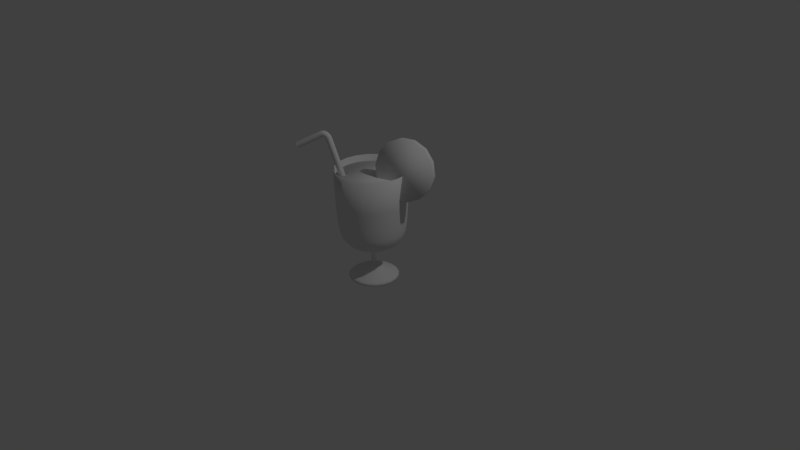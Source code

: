 # Source: J-Juice.blend  (saved by Blender 2.73.0; exported with 4.5.12 LTS)
import bpy
from mathutils import Matrix  # noqa: F401  (used for matrix-valued properties, if any)

bpy.ops.wm.read_factory_settings(use_empty=True)
scene = bpy.context.scene
scene.name = 'Scene'

# ---- collections
col_collection_1 = bpy.data.collections.new('Collection 1'); scene.collection.children.link(col_collection_1)

# ---- world
world_world = bpy.data.worlds.new('World'); scene.world = world_world
world_world.color = (0.05088, 0.05088, 0.05088)
world_world.use_sun_shadow = False
world_world.sun_shadow_jitter_overblur = 0.0
world_world.cycles.sampling_method = 'MANUAL'
world_world.cycles.sample_map_resolution = 256

# ---- cameras
cam_camera = bpy.data.cameras.new('Camera')
cam_camera.clip_end = 100.0
cam_camera.lens = 35.0
cam_camera.sensor_width = 32.0
cam_camera.sensor_height = 18.0
cam_camera.ortho_scale = 7.314
cam_camera.dof.focus_distance = 0.0
cam_camera.dof.aperture_fstop = 128.0
cam_camera_001 = bpy.data.cameras.new('Camera.001')
cam_camera_001.clip_end = 100.0
cam_camera_001.lens = 35.0
cam_camera_001.sensor_width = 32.0
cam_camera_001.sensor_height = 18.0
cam_camera_001.ortho_scale = 7.314
cam_camera_001.dof.focus_distance = 0.0
cam_camera_001.dof.aperture_fstop = 128.0

# ---- lights
light_lamp = bpy.data.lights.new('Lamp', 'POINT')
light_lamp.transmission_factor = 0.0
light_lamp.cutoff_distance = 30.0
light_lamp.energy = 100.0
light_lamp.shadow_buffer_clip_start = 1.001
light_lamp.shadow_soft_size = 0.1
light_lamp.shadow_maximum_resolution = 0.006
light_lamp.use_absolute_resolution = True
light_lamp.cycles.use_multiple_importance_sampling = False
light_lamp_001 = bpy.data.lights.new('Lamp.001', 'POINT')
light_lamp_001.transmission_factor = 0.0
light_lamp_001.cutoff_distance = 30.0
light_lamp_001.energy = 100.0
light_lamp_001.shadow_buffer_clip_start = 1.001
light_lamp_001.shadow_soft_size = 0.1
light_lamp_001.shadow_maximum_resolution = 0.006
light_lamp_001.use_absolute_resolution = True
light_lamp_001.cycles.use_multiple_importance_sampling = False

# ---- meshes
me_003 = bpy.data.meshes.new('円柱.003')
me_003.from_pydata([(-0.1396, 0.04257, -0.8636), (-0.3217, 0.03729, 0.2009), (-0.1138, 0.03471, -0.8592), (-0.2958, 0.02943, 0.2053), (-0.09895, 0.01184, -0.8568), (-0.281, 0.006561, 0.2077), (-0.1021, -0.01533, -0.8575), (-0.2841, -0.02061, 0.207), (-0.1217, -0.0341, -0.8609), (-0.3037, -0.03938, 0.2036), (-0.1486, -0.03567, -0.8655), (-0.3307, -0.04095, 0.199), (-0.1702, -0.01932, -0.8692), (-0.3523, -0.0246, 0.1954), (-0.1765, 0.007308, -0.8701), (-0.3585, 0.002027, 0.1944), (-0.1644, 0.03175, -0.8679), (-0.3464, 0.02647, 0.1966), (-0.3305, 0.03729, 0.2185), (-0.3065, 0.02943, 0.229), (-0.2927, 0.006561, 0.2349), (-0.2956, -0.02061, 0.2335), (-0.3138, -0.03938, 0.2254), (-0.3388, -0.04095, 0.2145), (-0.359, -0.0246, 0.2058), (-0.3648, 0.002027, 0.2034), (-0.3536, 0.02647, 0.2084), (-0.344, 0.03729, 0.2334), (-0.325, 0.02943, 0.2514), (-0.314, 0.006561, 0.2617), (-0.3162, -0.02061, 0.2594), (-0.3306, -0.03938, 0.2456), (-0.3504, -0.04095, 0.2268), (-0.3664, -0.0246, 0.2118), (-0.3711, 0.002027, 0.2076), (-0.3622, 0.02647, 0.2161), (-0.3625, 0.03729, 0.2468), (-0.3505, 0.02943, 0.2701), (-0.3436, 0.006561, 0.2834), (-0.3449, -0.02061, 0.2805), (-0.3539, -0.03938, 0.2627), (-0.3664, -0.04095, 0.2384), (-0.3764, -0.0246, 0.219), (-0.3794, 0.002027, 0.2134), (-0.3739, 0.02647, 0.2244), (-0.3809, 0.03729, 0.2517), (-0.3772, 0.02943, 0.2777), (-0.375, 0.006561, 0.2925), (-0.3754, -0.02061, 0.2893), (-0.378, -0.03938, 0.2696), (-0.3818, -0.04095, 0.2425), (-0.3849, -0.0246, 0.2208), (-0.3858, 0.002027, 0.2146), (-0.3843, 0.02647, 0.2268), (-0.4094, 0.03729, 0.2465), (-0.4169, 0.02943, 0.2716), (-0.4211, 0.006561, 0.286), (-0.4201, -0.02061, 0.283), (-0.4142, -0.03938, 0.264), (-0.4063, -0.04095, 0.2378), (-0.4001, -0.0246, 0.2168), (-0.3984, 0.002027, 0.2107), (-0.402, 0.02647, 0.2224), (-0.7422, 0.03729, 0.1338), (-0.7497, 0.02943, 0.1589), (-0.7539, 0.006561, 0.1733), (-0.7529, -0.02061, 0.1703), (-0.7471, -0.03938, 0.1513), (-0.7392, -0.04095, 0.1251), (-0.7329, -0.0246, 0.1041), (-0.7312, 0.002027, 0.09803), (-0.7349, 0.02647, 0.1098)], [], [(0, 1, 3, 2), (2, 3, 5, 4), (4, 5, 7, 6), (6, 7, 9, 8), (8, 9, 11, 10), (10, 11, 13, 12), (12, 13, 15, 14), (1, 17, 26, 18), (16, 17, 1, 0), (14, 15, 17, 16), (0, 2, 4, 6, 8, 10, 12, 14, 16), (17, 15, 25, 26), (15, 13, 24, 25), (13, 11, 23, 24), (11, 9, 22, 23), (9, 7, 21, 22), (7, 5, 20, 21), (5, 3, 19, 20), (3, 1, 18, 19), (18, 26, 35, 27), (26, 25, 34, 35), (25, 24, 33, 34), (24, 23, 32, 33), (23, 22, 31, 32), (22, 21, 30, 31), (21, 20, 29, 30), (20, 19, 28, 29), (19, 18, 27, 28), (27, 35, 44, 36), (35, 34, 43, 44), (34, 33, 42, 43), (33, 32, 41, 42), (32, 31, 40, 41), (31, 30, 39, 40), (30, 29, 38, 39), (29, 28, 37, 38), (28, 27, 36, 37), (36, 44, 53, 45), (44, 43, 52, 53), (43, 42, 51, 52), (42, 41, 50, 51), (41, 40, 49, 50), (40, 39, 48, 49), (39, 38, 47, 48), (38, 37, 46, 47), (37, 36, 45, 46), (45, 53, 62, 54), (53, 52, 61, 62), (52, 51, 60, 61), (51, 50, 59, 60), (50, 49, 58, 59), (49, 48, 57, 58), (48, 47, 56, 57), (47, 46, 55, 56), (46, 45, 54, 55), (54, 62, 71, 63), (62, 61, 70, 71), (61, 60, 69, 70), (60, 59, 68, 69), (59, 58, 67, 68), (58, 57, 66, 67), (57, 56, 65, 66), (56, 55, 64, 65), (55, 54, 63, 64)])
me_003.polygons.foreach_set('use_smooth', [True] * 64)
me_003.use_remesh_preserve_volume = False
me_003.use_remesh_preserve_attributes = False
me_003.use_mirror_vertex_groups = False
me_003.update()
me_x = bpy.data.meshes.new('円')
me_x.from_pydata([(0.4768, -0.06692, 1.623), (0.3077, -0.06692, 1.585), (0.1721, -0.06692, 1.477), (0.0969, -0.06692, 1.32), (0.0969, -0.06692, 1.147), (0.1721, -0.06692, 0.9908), (0.3077, -0.06692, 0.8827), (0.4768, -0.06692, 0.8441), (0.6458, -0.06692, 0.8827), (0.7814, -0.06692, 0.9908), (0.8567, -0.06692, 1.147), (0.8567, -0.06692, 1.32), (0.7814, -0.06692, 1.477), (0.6458, -0.06692, 1.585), (0.4768, -0.1297, 1.623), (0.3077, -0.1297, 1.585), (0.1721, -0.1297, 1.477), (0.0969, -0.1297, 1.32), (0.0969, -0.1297, 1.147), (0.1721, -0.1297, 0.9908), (0.3077, -0.1297, 0.8827), (0.4768, -0.1297, 0.8441), (0.6458, -0.1297, 0.8827), (0.7814, -0.1297, 0.9908), (0.8567, -0.1297, 1.147), (0.8567, -0.1297, 1.32), (0.7814, -0.1297, 1.477), (0.6458, -0.1297, 1.585)], [], [(13, 0, 14, 27), (12, 13, 27, 26), (11, 12, 26, 25), (10, 11, 25, 24), (9, 10, 24, 23), (8, 9, 23, 22), (7, 8, 22, 21), (6, 7, 21, 20), (5, 6, 20, 19), (4, 5, 19, 18), (3, 4, 18, 17), (2, 3, 17, 16), (1, 2, 16, 15), (0, 1, 15, 14), (15, 16, 17, 18, 19, 20, 21, 22, 23, 24, 25, 26, 27, 14), (1, 0, 13, 12, 11, 10, 9, 8, 7, 6, 5, 4, 3, 2)])
me_x.polygons.foreach_set('use_smooth', [True] * 16)
_uv = me_x.uv_layers.new(name='UVマップ')
_uv.uv.foreach_set('vector', [0.652, 0.4286, 0.652, 0.5, 0.6262, 0.5, 0.6262, 0.4286, 0.652, 0.3572, 0.652, 0.4286, 0.6262, 0.4286, 0.6262, 0.3572, 0.652, 0.2857, 0.652, 0.3572, 0.6262, 0.3572, 0.6262, 0.2857, 0.652, 0.2143, 0.652, 0.2857, 0.6262, 0.2857, 0.6262, 0.2143, 0.652, 0.1429, 0.652, 0.2143, 0.6262, 0.2143, 0.6262, 0.1429, 0.652, 0.0715, 0.652, 0.1429, 0.6262, 0.1429, 0.6262, 0.0715, 0.652, 7.945e-05, 0.652, 0.0715, 0.6262, 0.0715, 0.6262, 7.945e-05, 0.652, 0.9285, 0.652, 0.9999, 0.6262, 0.9999, 0.6262, 0.9285, 0.652, 0.8571, 0.652, 0.9285, 0.6262, 0.9285, 0.6262, 0.8571, 0.652, 0.7857, 0.652, 0.8571, 0.6262, 0.8571, 0.6262, 0.7857, 0.652, 0.7143, 0.652, 0.7857, 0.6262, 0.7857, 0.6262, 0.7143, 0.652, 0.6428, 0.652, 0.7143, 0.6262, 0.7143, 0.6262, 0.6428, 0.652, 0.5714, 0.652, 0.6428, 0.6262, 0.6428, 0.6262, 0.5714, 0.652, 0.5, 0.652, 0.5714, 0.6262, 0.5714, 0.6262, 0.5, 0.0869, 0.3051, 0.03107, 0.2606, 7.952e-05, 0.1963, 7.945e-05, 0.1248, 0.03107, 0.0605, 0.0869, 0.01597, 0.1565, 7.945e-05, 0.2262, 0.01597, 0.282, 0.0605, 0.313, 0.1248, 0.313, 0.1963, 0.282, 0.2606, 0.2262, 0.3051, 0.1565, 0.321, 0.5392, 0.3051, 0.4696, 0.321, 0.4, 0.3051, 0.3441, 0.2606, 0.3131, 0.1963, 0.3131, 0.1248, 0.3441, 0.0605, 0.4, 0.01597, 0.4696, 7.945e-05, 0.5392, 0.01597, 0.5951, 0.0605, 0.626, 0.1248, 0.626, 0.1963, 0.5951, 0.2606])
me_x.use_remesh_preserve_volume = False
me_x.use_remesh_preserve_attributes = False
me_x.use_mirror_vertex_groups = False
me_x.update()
me_001 = bpy.data.meshes.new('円柱.001')
me_001.from_pydata([(0.0, 1.0, -1.0), (-3.727e-09, 1.07, -0.8989), (0.309, 0.9511, -1.0), (0.3306, 1.018, -0.8989), (0.5878, 0.809, -1.0), (0.6289, 0.8655, -0.8989), (0.809, 0.5878, -1.0), (0.8655, 0.6289, -0.8989), (0.9511, 0.309, -1.0), (1.018, 0.3306, -0.8989), (1.0, -4.371e-08, -1.0), (1.07, -6.732e-08, -0.8989), (0.9511, -0.309, -1.0), (1.018, -0.3306, -0.8989), (0.809, -0.5878, -1.0), (0.8655, -0.6289, -0.8989), (0.5878, -0.809, -1.0), (0.6289, -0.8655, -0.8989), (0.309, -0.9511, -1.0), (0.3306, -1.018, -0.8989), (-3.258e-07, -1.0, -1.0), (-3.523e-07, -1.07, -0.8989), (-0.309, -0.9511, -1.0), (-0.3306, -1.018, -0.8989), (-0.5878, -0.809, -1.0), (-0.6289, -0.8655, -0.8989), (-0.809, -0.5878, -1.0), (-0.8655, -0.6289, -0.8989), (-0.9511, -0.309, -1.0), (-1.018, -0.3306, -0.8989), (-1.0, 9.656e-07, -1.0), (-1.07, 1.013e-06, -0.8989), (-0.9511, 0.309, -1.0), (-1.018, 0.3306, -0.8989), (-0.809, 0.5878, -1.0), (-0.8655, 0.6289, -0.8989), (-0.5878, 0.809, -1.0), (-0.6289, 0.8655, -0.8989), (-0.309, 0.9511, -1.0), (-0.3306, 1.018, -0.8989), (1.758e-09, 0.9724, -0.8293), (0.3005, 0.9248, -0.8293), (0.5716, 0.7867, -0.8293), (0.7867, 0.5716, -0.8293), (0.9248, 0.3005, -0.8293), (0.9724, -3.136e-08, -0.8293), (0.9248, -0.3005, -0.8293), (0.7867, -0.5716, -0.8293), (0.5716, -0.7867, -0.8293), (0.3005, -0.9248, -0.8293), (-3.151e-07, -0.9724, -0.8293), (-0.3005, -0.9248, -0.8293), (-0.5716, -0.7867, -0.8293), (-0.7867, -0.5716, -0.8293), (-0.9248, -0.3005, -0.8293), (-0.9724, 9.501e-07, -0.8293), (-0.9248, 0.3005, -0.8293), (-0.7867, 0.5716, -0.8293), (-0.5716, 0.7867, -0.8293), (-0.3005, 0.9248, -0.8293), (1.758e-08, 0.5329, -0.6404), (0.1647, 0.5069, -0.6404), (0.3133, 0.4312, -0.6404), (0.4312, 0.3133, -0.6404), (0.5069, 0.1647, -0.6404), (0.5329, 1.136e-07, -0.6404), (0.5069, -0.1647, -0.6404), (0.4312, -0.3133, -0.6404), (0.3133, -0.4312, -0.6404), (0.1647, -0.5069, -0.6404), (-1.561e-07, -0.5329, -0.6404), (-0.1647, -0.5069, -0.6404), (-0.3133, -0.4312, -0.6404), (-0.4312, -0.3133, -0.6404), (-0.5069, -0.1647, -0.6404), (-0.5329, 6.515e-07, -0.6404), (-0.5069, 0.1647, -0.6404), (-0.4312, 0.3133, -0.6404), (-0.3133, 0.4312, -0.6404), (-0.1647, 0.5069, -0.6404), (3.81e-08, 0.09352, -0.3819), (0.0289, 0.08895, -0.3819), (0.05497, 0.07566, -0.3819), (0.07566, 0.05497, -0.3819), (0.08895, 0.0289, -0.3819), (0.09352, 2.436e-07, -0.3819), (0.08895, -0.0289, -0.3819), (0.07566, -0.05497, -0.3819), (0.05497, -0.07566, -0.3819), (0.0289, -0.08895, -0.3819), (7.626e-09, -0.09352, -0.3819), (-0.0289, -0.08895, -0.3819), (-0.05497, -0.07566, -0.3819), (-0.07566, -0.05497, -0.3819), (-0.08895, -0.0289, -0.3819), (-0.09352, 3.379e-07, -0.3819), (-0.08895, 0.0289, -0.3819), (-0.07566, 0.05497, -0.3819), (-0.05497, 0.07566, -0.3819), (-0.0289, 0.08895, -0.3819), (3.81e-08, 0.09352, 0.03506), (0.0289, 0.08895, 0.03506), (0.05497, 0.07566, 0.03506), (0.07566, 0.05497, 0.03506), (0.08895, 0.0289, 0.03506), (0.09352, 2.436e-07, 0.03506), (0.08895, -0.0289, 0.03506), (0.07566, -0.05497, 0.03506), (0.05497, -0.07566, 0.03506), (0.0289, -0.08895, 0.03506), (7.626e-09, -0.09352, 0.03506), (-0.0289, -0.08895, 0.03506), (-0.05497, -0.07566, 0.03506), (-0.07566, -0.05497, 0.03506), (-0.08895, -0.0289, 0.03506), (-0.09352, 3.379e-07, 0.03506), (-0.08895, 0.0289, 0.03506), (-0.07566, 0.05497, 0.03506), (-0.05497, 0.07566, 0.03506), (-0.0289, 0.08895, 0.03506), (2.449e-08, 0.1948, 0.1426), (0.06021, 0.1853, 0.1426), (0.1145, 0.1576, 0.1426), (0.1576, 0.1145, 0.1426), (0.1853, 0.06021, 0.1426), (0.1948, 2.128e-07, 0.1426), (0.1853, -0.06021, 0.1426), (0.1576, -0.1145, 0.1426), (0.1145, -0.1576, 0.1426), (0.06021, -0.1853, 0.1426), (-3.9e-08, -0.1948, 0.1426), (-0.06021, -0.1853, 0.1426), (-0.1145, -0.1576, 0.1426), (-0.1576, -0.1145, 0.1426), (-0.1853, -0.06021, 0.1426), (-0.1948, 4.095e-07, 0.1426), (-0.1853, 0.06021, 0.1426), (-0.1576, 0.1145, 0.1426), (-0.1145, 0.1576, 0.1426), (-0.06021, 0.1853, 0.1426), (4.456e-09, 0.4368, 0.3219), (0.135, 0.4154, 0.3219), (0.2567, 0.3534, 0.3219), (0.3534, 0.2567, 0.3219), (0.4154, 0.135, 0.3219), (0.4368, 1.352e-07, 0.3219), (0.4154, -0.135, 0.3219), (0.3534, -0.2567, 0.3219), (0.2567, -0.3534, 0.3219), (0.135, -0.4154, 0.3219), (-1.379e-07, -0.4368, 0.3219), (-0.135, -0.4154, 0.3219), (-0.2567, -0.3534, 0.3219), (-0.3534, -0.2567, 0.3219), (-0.4154, -0.135, 0.3219), (-0.4368, 5.76e-07, 0.3219), (-0.4154, 0.135, 0.3219), (-0.3534, 0.2567, 0.3219), (-0.2567, 0.3534, 0.3219), (-0.135, 0.4154, 0.3219), (-4.699e-08, 1.037, 0.6447), (0.3206, 0.9866, 0.6447), (0.6098, 0.8393, 0.6447), (0.8393, 0.6098, 0.6447), (0.9866, 0.3206, 0.6447), (1.037, -6.328e-08, 0.6447), (0.9866, -0.3206, 0.6447), (0.8393, -0.6098, 0.6447), (0.6098, -0.8393, 0.6447), (0.3206, -0.9866, 0.6447), (-3.85e-07, -1.037, 0.6447), (-0.3206, -0.9866, 0.6447), (-0.6098, -0.8393, 0.6447), (-0.8393, -0.6098, 0.6447), (-0.9866, -0.3206, 0.6447), (-1.037, 9.838e-07, 0.6447), (-0.9866, 0.3206, 0.6447), (-0.8393, 0.6098, 0.6447), (-0.6098, 0.8393, 0.6447), (-0.3206, 0.9866, 0.6447), (-8.016e-08, 1.311, 0.9913), (0.405, 1.246, 0.9913), (0.7704, 1.06, 0.9913), (1.06, 0.7704, 0.9913), (1.246, 0.405, 0.9913), (1.311, -1.584e-07, 0.9913), (1.246, -0.405, 0.9913), (1.06, -0.7704, 0.9913), (0.7704, -1.06, 0.9913), (0.405, -1.246, 0.9913), (-5.072e-07, -1.311, 0.9913), (-0.405, -1.246, 0.9913), (-0.7704, -1.06, 0.9913), (-1.06, -0.7704, 0.9913), (-1.246, -0.405, 0.9913), (-1.311, 1.164e-06, 0.9913), (-1.246, 0.405, 0.9913), (-1.06, 0.7704, 0.9913), (-0.7704, 1.06, 0.9913), (-0.405, 1.246, 0.9913), (-8.896e-08, 1.387, 1.278), (0.4286, 1.319, 1.278), (0.8153, 1.122, 1.278), (1.122, 0.8153, 1.278), (1.319, 0.4286, 1.278), (1.387, -1.862e-07, 1.278), (1.319, -0.4286, 1.278), (1.122, -0.8153, 1.278), (0.8153, -1.122, 1.278), (0.4286, -1.319, 1.278), (-5.409e-07, -1.387, 1.278), (-0.4286, -1.319, 1.278), (-0.8153, -1.122, 1.278), (-1.122, -0.8153, 1.278), (-1.319, -0.4286, 1.278), (-1.387, 1.214e-06, 1.278), (-1.319, 0.4286, 1.278), (-1.122, 0.8153, 1.278), (-0.8153, 1.122, 1.278), (-0.4286, 1.319, 1.278), (-9.34e-08, 1.437, 1.696), (0.4441, 1.367, 1.696), (0.8447, 1.163, 1.696), (1.163, 0.8447, 1.696), (1.367, 0.4441, 1.696), (1.437, -2.048e-07, 1.696), (1.367, -0.4441, 1.696), (1.163, -0.8447, 1.696), (0.8447, -1.163, 1.696), (0.4441, -1.367, 1.696), (-5.616e-07, -1.437, 1.696), (-0.4441, -1.367, 1.696), (-0.8447, -1.163, 1.696), (-1.163, -0.8447, 1.696), (-1.367, -0.4441, 1.696), (-1.437, 1.246e-06, 1.696), (-1.367, 0.4441, 1.696), (-1.163, 0.8447, 1.696), (-0.8447, 1.163, 1.696), (-0.4441, 1.367, 1.696), (-9.851e-08, 1.488, 2.521), (0.46, 1.416, 2.521), (0.8749, 1.204, 2.521), (1.204, 0.8749, 2.521), (1.416, 0.46, 2.521), (1.488, -2.24e-07, 2.521), (1.416, -0.46, 2.521), (1.204, -0.8749, 2.521), (0.8749, -1.204, 2.521), (0.46, -1.416, 2.521), (-5.835e-07, -1.488, 2.521), (-0.46, -1.416, 2.521), (-0.8749, -1.204, 2.521), (-1.204, -0.8749, 2.521), (-1.416, -0.46, 2.521), (-1.488, 1.278e-06, 2.521), (-1.416, 0.46, 2.521), (-1.204, 0.8749, 2.521), (-0.8749, 1.204, 2.521), (-0.46, 1.416, 2.521), (-1.028e-07, 1.532, 3.896), (0.4733, 1.457, 3.896), (0.9002, 1.239, 3.896), (1.239, 0.9002, 3.896), (1.457, 0.4733, 3.896), (1.532, -2.398e-07, 3.896), (1.457, -0.4733, 3.896), (1.239, -0.9002, 3.896), (0.9002, -1.239, 3.896), (0.4733, -1.457, 3.896), (-6.019e-07, -1.532, 3.896), (-0.4733, -1.457, 3.896), (-0.9003, -1.239, 3.896), (-1.239, -0.9002, 3.896), (-1.457, -0.4733, 3.896), (-1.532, 1.306e-06, 3.896), (-1.457, 0.4733, 3.896), (-1.239, 0.9003, 3.896), (-0.9002, 1.239, 3.896), (-0.4733, 1.457, 3.896)], [], [(0, 1, 3, 2), (2, 3, 5, 4), (4, 5, 7, 6), (6, 7, 9, 8), (8, 9, 11, 10), (10, 11, 13, 12), (12, 13, 15, 14), (14, 15, 17, 16), (16, 17, 19, 18), (18, 19, 21, 20), (20, 21, 23, 22), (22, 23, 25, 24), (24, 25, 27, 26), (26, 27, 29, 28), (28, 29, 31, 30), (30, 31, 33, 32), (32, 33, 35, 34), (34, 35, 37, 36), (38, 39, 1, 0), (36, 37, 39, 38), (0, 2, 4, 6, 8, 10, 12, 14, 16, 18, 20, 22, 24, 26, 28, 30, 32, 34, 36, 38), (21, 19, 49, 50), (5, 3, 41, 42), (27, 25, 52, 53), (11, 9, 44, 45), (33, 31, 55, 56), (39, 37, 58, 59), (3, 1, 40, 41), (17, 15, 47, 48), (23, 21, 50, 51), (7, 5, 42, 43), (29, 27, 53, 54), (35, 33, 56, 57), (13, 11, 45, 46), (1, 39, 59, 40), (19, 17, 48, 49), (25, 23, 51, 52), (9, 7, 43, 44), (31, 29, 54, 55), (37, 35, 57, 58), (15, 13, 46, 47), (43, 42, 62, 63), (54, 53, 73, 74), (41, 40, 60, 61), (52, 51, 71, 72), (50, 49, 69, 70), (59, 58, 78, 79), (48, 47, 67, 68), (57, 56, 76, 77), (46, 45, 65, 66), (44, 43, 63, 64), (55, 54, 74, 75), (42, 41, 61, 62), (53, 52, 72, 73), (51, 50, 70, 71), (40, 59, 79, 60), (49, 48, 68, 69), (58, 57, 77, 78), (47, 46, 66, 67), (45, 44, 64, 65), (56, 55, 75, 76), (78, 77, 97, 98), (67, 66, 86, 87), (65, 64, 84, 85), (76, 75, 95, 96), (63, 62, 82, 83), (74, 73, 93, 94), (61, 60, 80, 81), (72, 71, 91, 92), (70, 69, 89, 90), (79, 78, 98, 99), (68, 67, 87, 88), (77, 76, 96, 97), (66, 65, 85, 86), (64, 63, 83, 84), (75, 74, 94, 95), (62, 61, 81, 82), (73, 72, 92, 93), (71, 70, 90, 91), (60, 79, 99, 80), (69, 68, 88, 89), (91, 90, 110, 111), (80, 99, 119, 100), (89, 88, 108, 109), (98, 97, 117, 118), (87, 86, 106, 107), (85, 84, 104, 105), (96, 95, 115, 116), (83, 82, 102, 103), (94, 93, 113, 114), (81, 80, 100, 101), (92, 91, 111, 112), (90, 89, 109, 110), (99, 98, 118, 119), (88, 87, 107, 108), (97, 96, 116, 117), (86, 85, 105, 106), (84, 83, 103, 104), (95, 94, 114, 115), (82, 81, 101, 102), (93, 92, 112, 113), (104, 103, 123, 124), (115, 114, 134, 135), (102, 101, 121, 122), (113, 112, 132, 133), (111, 110, 130, 131), (100, 119, 139, 120), (109, 108, 128, 129), (118, 117, 137, 138), (107, 106, 126, 127), (105, 104, 124, 125), (116, 115, 135, 136), (103, 102, 122, 123), (114, 113, 133, 134), (101, 100, 120, 121), (112, 111, 131, 132), (110, 109, 129, 130), (119, 118, 138, 139), (108, 107, 127, 128), (117, 116, 136, 137), (106, 105, 125, 126), (139, 138, 158, 159), (128, 127, 147, 148), (137, 136, 156, 157), (126, 125, 145, 146), (124, 123, 143, 144), (135, 134, 154, 155), (122, 121, 141, 142), (133, 132, 152, 153), (131, 130, 150, 151), (120, 139, 159, 140), (129, 128, 148, 149), (138, 137, 157, 158), (127, 126, 146, 147), (125, 124, 144, 145), (136, 135, 155, 156), (123, 122, 142, 143), (134, 133, 153, 154), (121, 120, 140, 141), (132, 131, 151, 152), (130, 129, 149, 150), (141, 140, 160, 161), (152, 151, 171, 172), (150, 149, 169, 170), (159, 158, 178, 179), (148, 147, 167, 168), (157, 156, 176, 177), (146, 145, 165, 166), (144, 143, 163, 164), (155, 154, 174, 175), (142, 141, 161, 162), (153, 152, 172, 173), (151, 150, 170, 171), (140, 159, 179, 160), (149, 148, 168, 169), (158, 157, 177, 178), (147, 146, 166, 167), (145, 144, 164, 165), (156, 155, 175, 176), (143, 142, 162, 163), (154, 153, 173, 174), (165, 164, 184, 185), (176, 175, 195, 196), (163, 162, 182, 183), (174, 173, 193, 194), (161, 160, 180, 181), (172, 171, 191, 192), (170, 169, 189, 190), (179, 178, 198, 199), (168, 167, 187, 188), (177, 176, 196, 197), (166, 165, 185, 186), (164, 163, 183, 184), (175, 174, 194, 195), (162, 161, 181, 182), (173, 172, 192, 193), (171, 170, 190, 191), (160, 179, 199, 180), (169, 168, 188, 189), (178, 177, 197, 198), (167, 166, 186, 187), (180, 199, 219, 200), (189, 188, 208, 209), (198, 197, 217, 218), (187, 186, 206, 207), (185, 184, 204, 205), (196, 195, 215, 216), (183, 182, 202, 203), (194, 193, 213, 214), (181, 180, 200, 201), (192, 191, 211, 212), (190, 189, 209, 210), (199, 198, 218, 219), (188, 187, 207, 208), (197, 196, 216, 217), (186, 185, 205, 206), (184, 183, 203, 204), (195, 194, 214, 215), (182, 181, 201, 202), (193, 192, 212, 213), (191, 190, 210, 211), (202, 201, 221, 222), (213, 212, 232, 233), (211, 210, 230, 231), (200, 219, 239, 220), (209, 208, 228, 229), (218, 217, 237, 238), (207, 206, 226, 227), (205, 204, 224, 225), (216, 215, 235, 236), (203, 202, 222, 223), (214, 213, 233, 234), (201, 200, 220, 221), (212, 211, 231, 232), (210, 209, 229, 230), (219, 218, 238, 239), (208, 207, 227, 228), (217, 216, 236, 237), (206, 205, 225, 226), (204, 203, 223, 224), (215, 214, 234, 235), (237, 236, 256, 257), (226, 225, 245, 246), (224, 223, 243, 244), (235, 234, 254, 255), (222, 221, 241, 242), (233, 232, 252, 253), (231, 230, 250, 251), (220, 239, 259, 240), (229, 228, 248, 249), (238, 237, 257, 258), (227, 226, 246, 247), (225, 224, 244, 245), (236, 235, 255, 256), (223, 222, 242, 243), (234, 233, 253, 254), (221, 220, 240, 241), (232, 231, 251, 252), (230, 229, 249, 250), (239, 238, 258, 259), (228, 227, 247, 248), (250, 249, 269, 270), (259, 258, 278, 279), (248, 247, 267, 268), (257, 256, 276, 277), (246, 245, 265, 266), (244, 243, 263, 264), (255, 254, 274, 275), (242, 241, 261, 262), (253, 252, 272, 273), (251, 250, 270, 271), (240, 259, 279, 260), (249, 248, 268, 269), (258, 257, 277, 278), (247, 246, 266, 267), (245, 244, 264, 265), (256, 255, 275, 276), (243, 242, 262, 263), (254, 253, 273, 274), (241, 240, 260, 261), (252, 251, 271, 272)])
me_001.polygons.foreach_set('use_smooth', [True] * 261)
me_001.use_remesh_preserve_volume = False
me_001.use_remesh_preserve_attributes = False
me_001.use_mirror_vertex_groups = False
me_001.update()
me_002 = bpy.data.meshes.new('円柱.002')
me_002.from_pydata([(-0.1043, 0.3211, 0.5177), (-0.1985, 0.2732, 0.5177), (-0.2732, 0.1985, 0.5177), (-0.3211, 0.1043, 0.5177), (-0.3377, 5.299e-07, 0.5177), (-0.3211, -0.1043, 0.5177), (-0.2732, -0.1985, 0.5177), (-0.1985, -0.2732, 0.5177), (-0.1043, -0.3211, 0.5177), (-5.588e-08, -0.3377, 0.5177), (0.1043, -0.3211, 0.5177), (0.1985, -0.2732, 0.5177), (0.2732, -0.1985, 0.5177), (0.3211, -0.1043, 0.5177), (0.3377, 1.891e-07, 0.5177), (0.3211, 0.1043, 0.5177), (0.2732, 0.1985, 0.5177), (0.1985, 0.2732, 0.5177), (0.1043, 0.3211, 0.5177), (5.414e-08, 0.3377, 0.5177), (-3.098e-08, 0.9287, 0.6447), (0.287, 0.8833, 0.6447), (0.5459, 0.7514, 0.6447), (0.7514, 0.5459, 0.6447), (0.8833, 0.287, 0.6447), (0.9287, -2.754e-08, 0.6447), (0.8833, -0.287, 0.6447), (0.7514, -0.5459, 0.6447), (0.5459, -0.7514, 0.6447), (0.287, -0.8833, 0.6447), (-3.336e-07, -0.9287, 0.6447), (-0.287, -0.8833, 0.6447), (-0.5459, -0.7514, 0.6447), (-0.7514, -0.5459, 0.6447), (-0.8833, -0.287, 0.6447), (-0.9287, 9.099e-07, 0.6447), (-0.8833, 0.287, 0.6447), (-0.7514, 0.5459, 0.6447), (-0.5459, 0.7514, 0.6447), (-0.287, 0.8833, 0.6447), (-8.016e-08, 1.311, 0.9913), (0.405, 1.246, 0.9913), (0.7704, 1.06, 0.9913), (1.06, 0.7704, 0.9913), (1.246, 0.405, 0.9913), (1.311, -1.584e-07, 0.9913), (1.246, -0.405, 0.9913), (1.06, -0.7704, 0.9913), (0.7704, -1.06, 0.9913), (0.405, -1.246, 0.9913), (-5.072e-07, -1.311, 0.9913), (-0.405, -1.246, 0.9913), (-0.7704, -1.06, 0.9913), (-1.06, -0.7704, 0.9913), (-1.246, -0.405, 0.9913), (-1.311, 1.164e-06, 0.9913), (-1.246, 0.405, 0.9913), (-1.06, 0.7704, 0.9913), (-0.7704, 1.06, 0.9913), (-0.405, 1.246, 0.9913), (-8.896e-08, 1.387, 1.278), (0.4286, 1.319, 1.278), (0.8153, 1.122, 1.278), (1.122, 0.8153, 1.278), (1.319, 0.4286, 1.278), (1.387, -1.862e-07, 1.278), (1.319, -0.4286, 1.278), (1.122, -0.8153, 1.278), (0.8153, -1.122, 1.278), (0.4286, -1.319, 1.278), (-5.409e-07, -1.387, 1.278), (-0.4286, -1.319, 1.278), (-0.8153, -1.122, 1.278), (-1.122, -0.8153, 1.278), (-1.319, -0.4286, 1.278), (-1.387, 1.214e-06, 1.278), (-1.319, 0.4286, 1.278), (-1.122, 0.8153, 1.278), (-0.8153, 1.122, 1.278), (-0.4286, 1.319, 1.278), (-9.34e-08, 1.437, 1.696), (0.4441, 1.367, 1.696), (0.8447, 1.163, 1.696), (1.163, 0.8447, 1.696), (1.367, 0.4441, 1.696), (1.437, -2.048e-07, 1.696), (1.367, -0.4441, 1.696), (1.163, -0.8447, 1.696), (0.8447, -1.163, 1.696), (0.4441, -1.367, 1.696), (-5.616e-07, -1.437, 1.696), (-0.4441, -1.367, 1.696), (-0.8447, -1.163, 1.696), (-1.163, -0.8447, 1.696), (-1.367, -0.4441, 1.696), (-1.437, 1.246e-06, 1.696), (-1.367, 0.4441, 1.696), (-1.163, 0.8447, 1.696), (-0.8447, 1.163, 1.696), (-0.4441, 1.367, 1.696), (-9.851e-08, 1.488, 2.521), (0.46, 1.416, 2.521), (0.8749, 1.204, 2.521), (1.204, 0.8749, 2.521), (1.416, 0.46, 2.521), (1.488, -2.24e-07, 2.521), (1.416, -0.46, 2.521), (1.204, -0.8749, 2.521), (0.8749, -1.204, 2.521), (0.46, -1.416, 2.521), (-5.835e-07, -1.488, 2.521), (-0.46, -1.416, 2.521), (-0.8749, -1.204, 2.521), (-1.204, -0.8749, 2.521), (-1.416, -0.46, 2.521), (-1.488, 1.278e-06, 2.521), (-1.416, 0.46, 2.521), (-1.204, 0.8749, 2.521), (-0.8749, 1.204, 2.521), (-0.46, 1.416, 2.521), (-1.028e-07, 1.532, 3.896), (0.4733, 1.457, 3.896), (0.9002, 1.239, 3.896), (1.239, 0.9002, 3.896), (1.457, 0.4733, 3.896), (1.532, -2.398e-07, 3.896), (1.457, -0.4733, 3.896), (1.239, -0.9002, 3.896), (0.9002, -1.239, 3.896), (0.4733, -1.457, 3.896), (-6.019e-07, -1.532, 3.896), (-0.4733, -1.457, 3.896), (-0.9003, -1.239, 3.896), (-1.239, -0.9002, 3.896), (-1.457, -0.4733, 3.896), (-1.532, 1.306e-06, 3.896), (-1.457, 0.4733, 3.896), (-1.239, 0.9003, 3.896), (-0.9002, 1.239, 3.896), (-0.4733, 1.457, 3.896)], [], [(0, 19, 18, 17, 16, 15, 14, 13, 12, 11, 10, 9, 8, 7, 6, 5, 4, 3, 2, 1), (121, 120, 139, 138, 137, 136, 135, 134, 133, 132, 131, 130, 129, 128, 127, 126, 125, 124, 123, 122), (30, 31, 8, 9), (33, 34, 5, 6), (31, 32, 7, 8), (39, 20, 19, 0), (38, 39, 0, 1), (37, 38, 1, 2), (36, 37, 2, 3), (23, 24, 15, 16), (24, 25, 14, 15), (21, 22, 17, 18), (22, 23, 16, 17), (20, 21, 18, 19), (32, 33, 6, 7), (29, 30, 9, 10), (28, 29, 10, 11), (27, 28, 11, 12), (25, 26, 13, 14), (26, 27, 12, 13), (34, 35, 4, 5), (35, 36, 3, 4), (25, 24, 44, 45), (36, 35, 55, 56), (23, 22, 42, 43), (34, 33, 53, 54), (21, 20, 40, 41), (32, 31, 51, 52), (30, 29, 49, 50), (39, 38, 58, 59), (28, 27, 47, 48), (37, 36, 56, 57), (26, 25, 45, 46), (24, 23, 43, 44), (35, 34, 54, 55), (22, 21, 41, 42), (33, 32, 52, 53), (31, 30, 50, 51), (20, 39, 59, 40), (29, 28, 48, 49), (38, 37, 57, 58), (27, 26, 46, 47), (40, 59, 79, 60), (49, 48, 68, 69), (58, 57, 77, 78), (47, 46, 66, 67), (45, 44, 64, 65), (56, 55, 75, 76), (43, 42, 62, 63), (54, 53, 73, 74), (41, 40, 60, 61), (52, 51, 71, 72), (50, 49, 69, 70), (59, 58, 78, 79), (48, 47, 67, 68), (57, 56, 76, 77), (46, 45, 65, 66), (44, 43, 63, 64), (55, 54, 74, 75), (42, 41, 61, 62), (53, 52, 72, 73), (51, 50, 70, 71), (62, 61, 81, 82), (73, 72, 92, 93), (71, 70, 90, 91), (60, 79, 99, 80), (69, 68, 88, 89), (78, 77, 97, 98), (67, 66, 86, 87), (65, 64, 84, 85), (76, 75, 95, 96), (63, 62, 82, 83), (74, 73, 93, 94), (61, 60, 80, 81), (72, 71, 91, 92), (70, 69, 89, 90), (79, 78, 98, 99), (68, 67, 87, 88), (77, 76, 96, 97), (66, 65, 85, 86), (64, 63, 83, 84), (75, 74, 94, 95), (97, 96, 116, 117), (86, 85, 105, 106), (84, 83, 103, 104), (95, 94, 114, 115), (82, 81, 101, 102), (93, 92, 112, 113), (91, 90, 110, 111), (80, 99, 119, 100), (89, 88, 108, 109), (98, 97, 117, 118), (87, 86, 106, 107), (85, 84, 104, 105), (96, 95, 115, 116), (83, 82, 102, 103), (94, 93, 113, 114), (81, 80, 100, 101), (92, 91, 111, 112), (90, 89, 109, 110), (99, 98, 118, 119), (88, 87, 107, 108), (110, 109, 129, 130), (119, 118, 138, 139), (108, 107, 127, 128), (117, 116, 136, 137), (106, 105, 125, 126), (104, 103, 123, 124), (115, 114, 134, 135), (102, 101, 121, 122), (113, 112, 132, 133), (111, 110, 130, 131), (100, 119, 139, 120), (109, 108, 128, 129), (118, 117, 137, 138), (107, 106, 126, 127), (105, 104, 124, 125), (116, 115, 135, 136), (103, 102, 122, 123), (114, 113, 133, 134), (101, 100, 120, 121), (112, 111, 131, 132)])
me_002.polygons.foreach_set('use_smooth', [True] * 122)
me_002.use_remesh_preserve_volume = False
me_002.use_remesh_preserve_attributes = False
me_002.use_mirror_vertex_groups = False
me_002.update()

# ---- objects
ob_x = bpy.data.objects.new('円柱', me_003)
ob_x_1 = bpy.data.objects.new('円', me_x)
ob_lamp = bpy.data.objects.new('Lamp', light_lamp)
ob_camera = bpy.data.objects.new('Camera', cam_camera)
ob_camera_001 = bpy.data.objects.new('Camera.001', cam_camera_001)
ob_lamp_001 = bpy.data.objects.new('Lamp.001', light_lamp_001)
ob_001 = bpy.data.objects.new('円柱.001', me_001)
ob_000 = bpy.data.objects.new('円柱.000', me_002)

# ---- transforms, parenting, visibility, modifiers, constraints
ob_x.location = (-0.07217, -0.1717, 1.443)
ob_x.rotation_euler = (-0.04928, -0.1628, 0.5587)
ob_x.lineart.crease_threshold = 0.0
ob_x_1.location = (-0.8197, -0.2172, 1.18)
ob_x_1.rotation_euler = (-0.3687, 1.122, 0.0)
ob_x_1.lineart.crease_threshold = 0.0
ob_lamp.location = (4.076, 1.005, 5.904)
ob_lamp.rotation_euler = (0.6503, 0.05522, 1.866)
ob_lamp.lock_rotations_4d = False
ob_lamp.empty_display_type = 'ARROWS'
ob_lamp.color = (0.0, 0.0, 0.0, 0.0)
ob_lamp.lineart.crease_threshold = 0.0
ob_camera.location = (7.481, -6.508, 5.344)
ob_camera.rotation_euler = (1.109, 0.01082, 0.8149)
ob_camera.lock_rotations_4d = False
ob_camera.empty_display_type = 'ARROWS'
ob_camera.color = (0.0, 0.0, 0.0, 0.0)
ob_camera.display_type = 'WIRE'
ob_camera.lineart.crease_threshold = 0.0
ob_camera_001.location = (7.481, -6.508, 5.344)
ob_camera_001.rotation_euler = (1.109, 0.01082, 0.8149)
ob_camera_001.lock_rotations_4d = False
ob_camera_001.empty_display_type = 'ARROWS'
ob_camera_001.color = (0.0, 0.0, 0.0, 0.0)
ob_camera_001.display_type = 'WIRE'
ob_camera_001.lineart.crease_threshold = 0.0
ob_lamp_001.location = (4.076, 1.005, 5.904)
ob_lamp_001.rotation_euler = (0.6503, 0.05522, 1.866)
ob_lamp_001.lock_rotations_4d = False
ob_lamp_001.empty_display_type = 'ARROWS'
ob_lamp_001.color = (0.0, 0.0, 0.0, 0.0)
ob_lamp_001.lineart.crease_threshold = 0.0
ob_001.location = (0.0, 0.0, 0.0)
ob_001.scale = (0.3071, 0.3071, 0.3071)
ob_001.lineart.crease_threshold = 0.0
_m = ob_001.modifiers.new('厚み付け', 'SOLIDIFY')
_m.nonmanifold_thickness_mode = 'FIXED'
_m.nonmanifold_merge_threshold = 0.0003
ob_000.location = (0.0, 0.002532, 0.0)
ob_000.scale = (0.2868, 0.2868, 0.2868)
ob_000.lineart.crease_threshold = 0.0
_m = ob_000.modifiers.new('厚み付け', 'SOLIDIFY')
_m.nonmanifold_thickness_mode = 'FIXED'
_m.nonmanifold_merge_threshold = 0.0003

# ---- collection membership
col_collection_1.objects.link(ob_x)
col_collection_1.objects.link(ob_x_1)
col_collection_1.objects.link(ob_lamp)
col_collection_1.objects.link(ob_camera)
col_collection_1.objects.link(ob_camera_001)
col_collection_1.objects.link(ob_lamp_001)
col_collection_1.objects.link(ob_001)
col_collection_1.objects.link(ob_000)

# ---- scene / render settings (as saved in the file)
scene.camera = ob_camera
scene.frame_start = 1; scene.frame_end = 250; scene.frame_set(1)
scene.render.engine = 'BLENDER_EEVEE_NEXT'
scene.render.resolution_percentage = 50
scene.render.dither_intensity = 0.0
scene.cycles.use_denoising = False
scene.cycles.samples = 10
scene.cycles.sampling_pattern = 'TABULATED_SOBOL'
scene.cycles.light_sampling_threshold = 0.0
scene.cycles.use_adaptive_sampling = False
scene.cycles.use_light_tree = False
scene.cycles.blur_glossy = 0.0
scene.cycles.pixel_filter_type = 'GAUSSIAN'
scene.cycles.sample_clamp_indirect = 0.0
scene.view_settings.view_transform = 'Standard'
bpy.context.view_layer.update()
